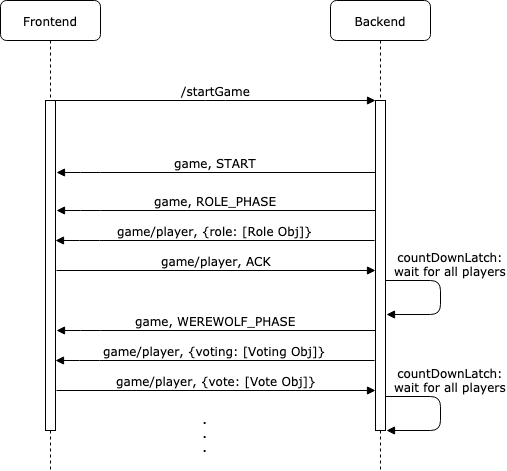

The diagram above was exported from draw.io. Its source (the exported page's mxGraphModel, read from the mxfile embedded in the PNG):
<mxGraphModel dx="872" dy="461" grid="1" gridSize="10" guides="1" tooltips="1" connect="1" arrows="1" fold="1" page="1" pageScale="1" pageWidth="1100" pageHeight="850" background="#ffffff" math="0" shadow="0">
  <root>
    <mxCell id="0" />
    <mxCell id="1" parent="0" />
    <mxCell id="2" value="Backend" style="shape=umlLifeline;perimeter=lifelinePerimeter;whiteSpace=wrap;html=1;container=1;collapsible=0;recursiveResize=0;outlineConnect=0;rounded=1;shadow=0;comic=0;labelBackgroundColor=none;strokeColor=#000000;strokeWidth=1;fillColor=#FFFFFF;fontFamily=Verdana;fontSize=12;fontColor=#000000;align=center;" vertex="1" parent="1">
      <mxGeometry x="430" y="80" width="100" height="470" as="geometry" />
    </mxCell>
    <mxCell id="3" value="" style="html=1;points=[];perimeter=orthogonalPerimeter;rounded=0;shadow=0;comic=0;labelBackgroundColor=none;strokeColor=#000000;strokeWidth=1;fillColor=#FFFFFF;fontFamily=Verdana;fontSize=12;fontColor=#000000;align=center;" vertex="1" parent="2">
      <mxGeometry x="45" y="100" width="10" height="330" as="geometry" />
    </mxCell>
    <mxCell id="4" value="countDownLatch:&lt;br&gt;wait for all players" style="html=1;verticalAlign=bottom;endArrow=block;labelBackgroundColor=none;fontFamily=Verdana;fontSize=12;exitX=1;exitY=0.545;exitDx=0;exitDy=0;exitPerimeter=0;entryX=1.1;entryY=0.648;entryDx=0;entryDy=0;entryPerimeter=0;" edge="1" parent="2" source="3" target="3">
      <mxGeometry x="-0.2308" y="10" relative="1" as="geometry">
        <mxPoint x="20" y="290" as="sourcePoint" />
        <mxPoint x="140" y="320" as="targetPoint" />
        <Array as="points">
          <mxPoint x="110" y="280" />
          <mxPoint x="110" y="314" />
        </Array>
        <mxPoint as="offset" />
      </mxGeometry>
    </mxCell>
    <mxCell id="5" value="Frontend" style="shape=umlLifeline;perimeter=lifelinePerimeter;whiteSpace=wrap;html=1;container=1;collapsible=0;recursiveResize=0;outlineConnect=0;rounded=1;shadow=0;comic=0;labelBackgroundColor=none;strokeColor=#000000;strokeWidth=1;fillColor=#FFFFFF;fontFamily=Verdana;fontSize=12;fontColor=#000000;align=center;" vertex="1" parent="1">
      <mxGeometry x="100" y="80" width="100" height="470" as="geometry" />
    </mxCell>
    <mxCell id="6" value="" style="html=1;points=[];perimeter=orthogonalPerimeter;rounded=0;shadow=0;comic=0;labelBackgroundColor=none;strokeColor=#000000;strokeWidth=1;fillColor=#FFFFFF;fontFamily=Verdana;fontSize=12;fontColor=#000000;align=center;" vertex="1" parent="5">
      <mxGeometry x="45" y="100" width="10" height="330" as="geometry" />
    </mxCell>
    <mxCell id="7" value="game/player, ACK" style="html=1;verticalAlign=bottom;endArrow=block;labelBackgroundColor=none;fontFamily=Verdana;fontSize=12;" edge="1" target="3" parent="1">
      <mxGeometry relative="1" as="geometry">
        <mxPoint x="156" y="350" as="sourcePoint" />
        <mxPoint x="472" y="310" as="targetPoint" />
        <Array as="points" />
      </mxGeometry>
    </mxCell>
    <mxCell id="8" value="/startGame" style="html=1;verticalAlign=bottom;endArrow=block;entryX=0;entryY=0;labelBackgroundColor=none;fontFamily=Verdana;fontSize=12;edgeStyle=elbowEdgeStyle;elbow=vertical;" edge="1" source="6" target="3" parent="1">
      <mxGeometry relative="1" as="geometry">
        <mxPoint x="220" y="190" as="sourcePoint" />
      </mxGeometry>
    </mxCell>
    <mxCell id="9" value="game, START" style="html=1;verticalAlign=bottom;endArrow=block;labelBackgroundColor=none;fontFamily=Verdana;fontSize=12;edgeStyle=elbowEdgeStyle;elbow=vertical;" edge="1" source="3" parent="1">
      <mxGeometry relative="1" as="geometry">
        <mxPoint x="370" y="200" as="sourcePoint" />
        <mxPoint x="156" y="252" as="targetPoint" />
        <Array as="points">
          <mxPoint x="190" y="252" />
          <mxPoint x="470" y="200" />
        </Array>
      </mxGeometry>
    </mxCell>
    <mxCell id="10" value="game, ROLE_PHASE" style="html=1;verticalAlign=bottom;endArrow=block;labelBackgroundColor=none;fontFamily=Verdana;fontSize=12;edgeStyle=elbowEdgeStyle;elbow=vertical;entryX=1.1;entryY=0.164;entryDx=0;entryDy=0;entryPerimeter=0;" edge="1" parent="1">
      <mxGeometry relative="1" as="geometry">
        <mxPoint x="475" y="290" as="sourcePoint" />
        <mxPoint x="156" y="290" as="targetPoint" />
        <Array as="points">
          <mxPoint x="190" y="290" />
          <mxPoint x="470" y="238" />
        </Array>
      </mxGeometry>
    </mxCell>
    <mxCell id="11" value="game/player, {role: [Role Obj]}" style="html=1;verticalAlign=bottom;endArrow=block;labelBackgroundColor=none;fontFamily=Verdana;fontSize=12;edgeStyle=elbowEdgeStyle;elbow=vertical;entryX=1.1;entryY=0.164;entryDx=0;entryDy=0;entryPerimeter=0;" edge="1" parent="1">
      <mxGeometry relative="1" as="geometry">
        <mxPoint x="474" y="320" as="sourcePoint" />
        <mxPoint x="155" y="320" as="targetPoint" />
        <Array as="points">
          <mxPoint x="189" y="320" />
          <mxPoint x="469" y="268" />
        </Array>
      </mxGeometry>
    </mxCell>
    <mxCell id="12" value="game/player, {vote: [Vote Obj]}" style="html=1;verticalAlign=bottom;endArrow=block;labelBackgroundColor=none;fontFamily=Verdana;fontSize=12;" edge="1" parent="1">
      <mxGeometry relative="1" as="geometry">
        <mxPoint x="156" y="470" as="sourcePoint" />
        <mxPoint x="475" y="470" as="targetPoint" />
        <Array as="points" />
      </mxGeometry>
    </mxCell>
    <mxCell id="13" value="game, WEREWOLF_PHASE" style="html=1;verticalAlign=bottom;endArrow=block;labelBackgroundColor=none;fontFamily=Verdana;fontSize=12;edgeStyle=elbowEdgeStyle;elbow=vertical;entryX=1.1;entryY=0.164;entryDx=0;entryDy=0;entryPerimeter=0;" edge="1" parent="1">
      <mxGeometry relative="1" as="geometry">
        <mxPoint x="475" y="410" as="sourcePoint" />
        <mxPoint x="156" y="410" as="targetPoint" />
        <Array as="points">
          <mxPoint x="190" y="410" />
          <mxPoint x="470" y="358" />
        </Array>
      </mxGeometry>
    </mxCell>
    <mxCell id="14" value="game/player, {voting: [Voting Obj]}" style="html=1;verticalAlign=bottom;endArrow=block;labelBackgroundColor=none;fontFamily=Verdana;fontSize=12;edgeStyle=elbowEdgeStyle;elbow=vertical;entryX=1.1;entryY=0.164;entryDx=0;entryDy=0;entryPerimeter=0;" edge="1" parent="1">
      <mxGeometry relative="1" as="geometry">
        <mxPoint x="474" y="440" as="sourcePoint" />
        <mxPoint x="155" y="440" as="targetPoint" />
        <Array as="points">
          <mxPoint x="189" y="440" />
          <mxPoint x="469" y="388" />
        </Array>
      </mxGeometry>
    </mxCell>
    <mxCell id="15" value="countDownLatch:&lt;br&gt;wait for all players" style="html=1;verticalAlign=bottom;endArrow=block;labelBackgroundColor=none;fontFamily=Verdana;fontSize=12;exitX=1;exitY=0.545;exitDx=0;exitDy=0;exitPerimeter=0;entryX=1.1;entryY=0.648;entryDx=0;entryDy=0;entryPerimeter=0;" edge="1" parent="1">
      <mxGeometry x="-0.2308" y="10" relative="1" as="geometry">
        <mxPoint x="485" y="476" as="sourcePoint" />
        <mxPoint x="486" y="510" as="targetPoint" />
        <Array as="points">
          <mxPoint x="540" y="476" />
          <mxPoint x="540" y="510" />
        </Array>
        <mxPoint as="offset" />
      </mxGeometry>
    </mxCell>
    <mxCell id="16" value="&lt;b&gt;.&lt;br&gt;.&lt;br&gt;.&lt;/b&gt;&lt;br&gt;" style="text;html=1;resizable=0;points=[];autosize=1;align=left;verticalAlign=top;spacingTop=-4;" vertex="1" parent="1">
      <mxGeometry x="301" y="490" width="20" height="40" as="geometry" />
    </mxCell>
  </root>
</mxGraphModel>